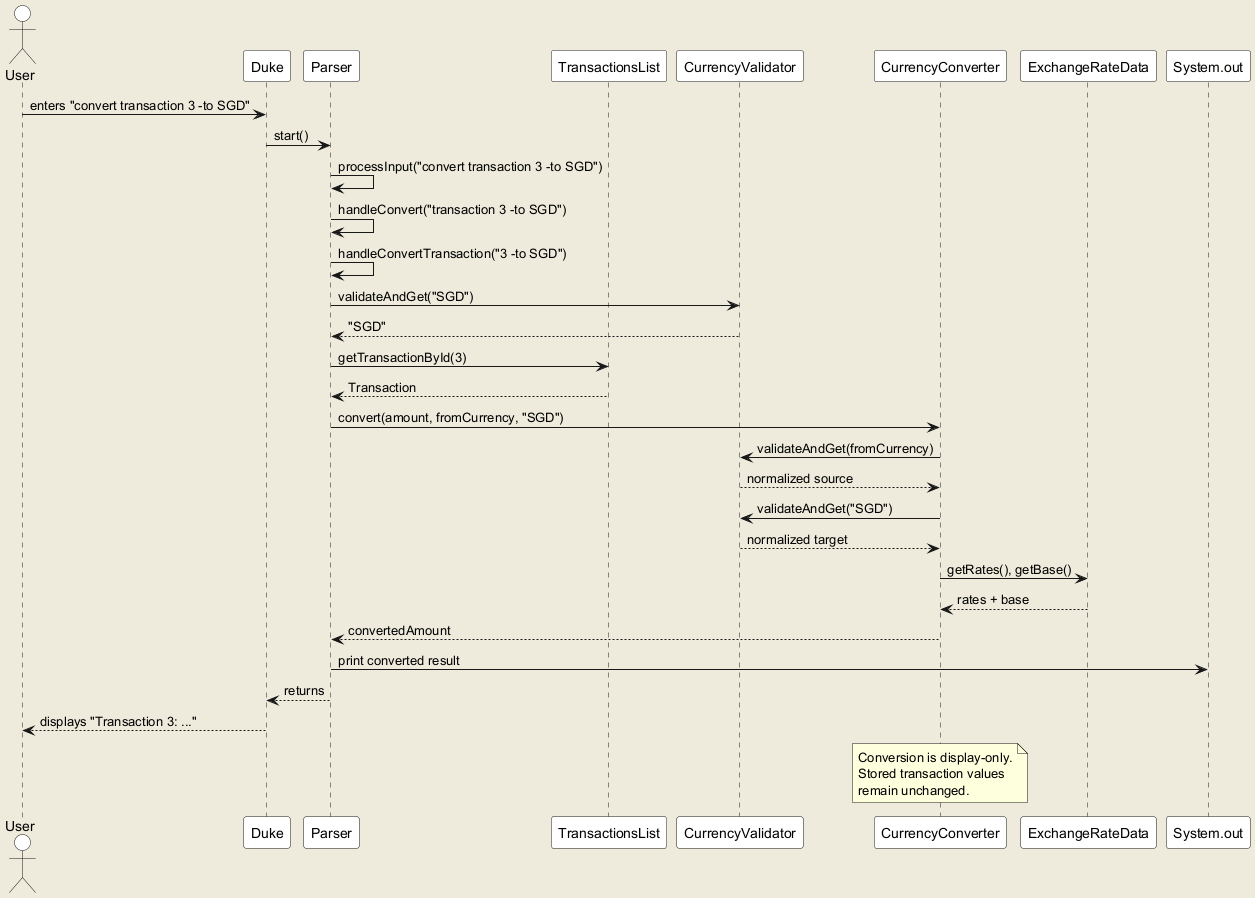

The diagram above was rendered by PlantUML. Its source (embedded in the PNG):
@startuml
skinparam backgroundColor #EEEBDC
skinparam sequence {
    ParticipantBackgroundColor #FFF
    ActorBackgroundColor #FFF
    LifeLineBackgroundColor #FFF
}

actor User
participant "Duke" as Duke
participant "Parser" as Parser
participant "TransactionsList" as TransactionsList
participant "CurrencyValidator" as CurrencyValidator
participant "CurrencyConverter" as CurrencyConverter
participant "ExchangeRateData" as ExchangeRateData

User -> Duke : enters "convert transaction 3 -to SGD"
Duke -> Parser : start()
Parser -> Parser : processInput("convert transaction 3 -to SGD")
Parser -> Parser : handleConvert("transaction 3 -to SGD")
Parser -> Parser : handleConvertTransaction("3 -to SGD")
Parser -> CurrencyValidator : validateAndGet("SGD")
CurrencyValidator --> Parser : "SGD"

Parser -> TransactionsList : getTransactionById(3)
TransactionsList --> Parser : Transaction

Parser -> CurrencyConverter : convert(amount, fromCurrency, "SGD")
CurrencyConverter -> CurrencyValidator : validateAndGet(fromCurrency)
CurrencyValidator --> CurrencyConverter : normalized source
CurrencyConverter -> CurrencyValidator : validateAndGet("SGD")
CurrencyValidator --> CurrencyConverter : normalized target
CurrencyConverter -> ExchangeRateData : getRates(), getBase()
ExchangeRateData --> CurrencyConverter : rates + base
CurrencyConverter --> Parser : convertedAmount

Parser -> System.out : print converted result
Parser --> Duke : returns
Duke --> User : displays "Transaction 3: ..."

note over CurrencyConverter
  Conversion is display-only.
  Stored transaction values
  remain unchanged.
end note
@enduml